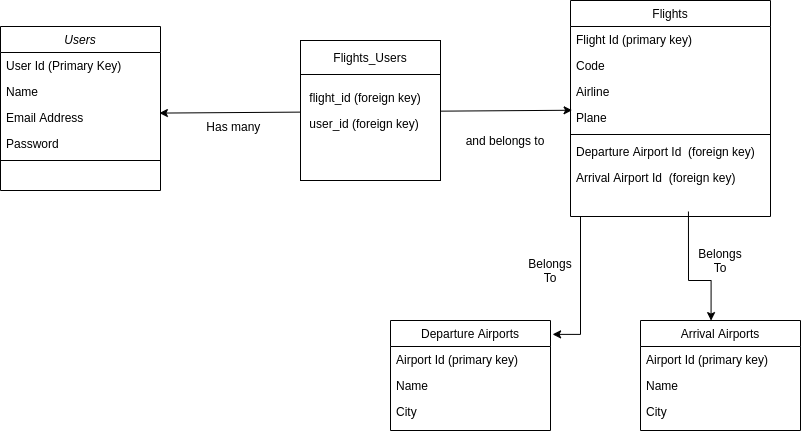

The diagram above was exported from draw.io. Its source (the exported page's mxGraphModel, read from the mxfile embedded in the PNG):
<mxGraphModel dx="895" dy="594" grid="1" gridSize="10" guides="1" tooltips="1" connect="1" arrows="1" fold="1" page="1" pageScale="1" pageWidth="827" pageHeight="1169" math="0" shadow="0">
  <root>
    <mxCell id="WIyWlLk6GJQsqaUBKTNV-0" />
    <mxCell id="WIyWlLk6GJQsqaUBKTNV-1" parent="WIyWlLk6GJQsqaUBKTNV-0" />
    <mxCell id="_bWyDtaWgUvE2twls3tI-25" value="" style="endArrow=classic;startArrow=classic;html=1;exitX=0.993;exitY=0.33;exitDx=0;exitDy=0;exitPerimeter=0;entryX=0.008;entryY=0.221;entryDx=0;entryDy=0;entryPerimeter=0;" parent="WIyWlLk6GJQsqaUBKTNV-1" source="zkfFHV4jXpPFQw0GAbJ--2" target="zkfFHV4jXpPFQw0GAbJ--20" edge="1">
      <mxGeometry width="50" height="50" relative="1" as="geometry">
        <mxPoint x="168.8800000000001" y="212.58000000000004" as="sourcePoint" />
        <mxPoint x="577.2" y="209.82399999999996" as="targetPoint" />
      </mxGeometry>
    </mxCell>
    <mxCell id="zkfFHV4jXpPFQw0GAbJ--0" value="Users" style="swimlane;fontStyle=2;align=center;verticalAlign=top;childLayout=stackLayout;horizontal=1;startSize=26;horizontalStack=0;resizeParent=1;resizeLast=0;collapsible=1;marginBottom=0;rounded=0;shadow=0;strokeWidth=1;" parent="WIyWlLk6GJQsqaUBKTNV-1" vertex="1">
      <mxGeometry x="10" y="126" width="160" height="164" as="geometry">
        <mxRectangle x="230" y="140" width="160" height="26" as="alternateBounds" />
      </mxGeometry>
    </mxCell>
    <mxCell id="_bWyDtaWgUvE2twls3tI-2" value="User Id (Primary Key)" style="text;align=left;verticalAlign=top;spacingLeft=4;spacingRight=4;overflow=hidden;rotatable=0;points=[[0,0.5],[1,0.5]];portConstraint=eastwest;" parent="zkfFHV4jXpPFQw0GAbJ--0" vertex="1">
      <mxGeometry y="26" width="160" height="26" as="geometry" />
    </mxCell>
    <mxCell id="zkfFHV4jXpPFQw0GAbJ--1" value="Name" style="text;align=left;verticalAlign=top;spacingLeft=4;spacingRight=4;overflow=hidden;rotatable=0;points=[[0,0.5],[1,0.5]];portConstraint=eastwest;" parent="zkfFHV4jXpPFQw0GAbJ--0" vertex="1">
      <mxGeometry y="52" width="160" height="26" as="geometry" />
    </mxCell>
    <mxCell id="zkfFHV4jXpPFQw0GAbJ--2" value="Email Address" style="text;align=left;verticalAlign=top;spacingLeft=4;spacingRight=4;overflow=hidden;rotatable=0;points=[[0,0.5],[1,0.5]];portConstraint=eastwest;rounded=0;shadow=0;html=0;" parent="zkfFHV4jXpPFQw0GAbJ--0" vertex="1">
      <mxGeometry y="78" width="160" height="26" as="geometry" />
    </mxCell>
    <mxCell id="zkfFHV4jXpPFQw0GAbJ--3" value="Password" style="text;align=left;verticalAlign=top;spacingLeft=4;spacingRight=4;overflow=hidden;rotatable=0;points=[[0,0.5],[1,0.5]];portConstraint=eastwest;rounded=0;shadow=0;html=0;" parent="zkfFHV4jXpPFQw0GAbJ--0" vertex="1">
      <mxGeometry y="104" width="160" height="26" as="geometry" />
    </mxCell>
    <mxCell id="zkfFHV4jXpPFQw0GAbJ--4" value="" style="line;html=1;strokeWidth=1;align=left;verticalAlign=middle;spacingTop=-1;spacingLeft=3;spacingRight=3;rotatable=0;labelPosition=right;points=[];portConstraint=eastwest;" parent="zkfFHV4jXpPFQw0GAbJ--0" vertex="1">
      <mxGeometry y="130" width="160" height="8" as="geometry" />
    </mxCell>
    <mxCell id="zkfFHV4jXpPFQw0GAbJ--13" value="Departure Airports" style="swimlane;fontStyle=0;align=center;verticalAlign=top;childLayout=stackLayout;horizontal=1;startSize=26;horizontalStack=0;resizeParent=1;resizeLast=0;collapsible=1;marginBottom=0;rounded=0;shadow=0;strokeWidth=1;" parent="WIyWlLk6GJQsqaUBKTNV-1" vertex="1">
      <mxGeometry x="400" y="420" width="160" height="110" as="geometry">
        <mxRectangle x="340" y="380" width="170" height="26" as="alternateBounds" />
      </mxGeometry>
    </mxCell>
    <mxCell id="zkfFHV4jXpPFQw0GAbJ--14" value="Airport Id (primary key)" style="text;align=left;verticalAlign=top;spacingLeft=4;spacingRight=4;overflow=hidden;rotatable=0;points=[[0,0.5],[1,0.5]];portConstraint=eastwest;" parent="zkfFHV4jXpPFQw0GAbJ--13" vertex="1">
      <mxGeometry y="26" width="160" height="26" as="geometry" />
    </mxCell>
    <mxCell id="_bWyDtaWgUvE2twls3tI-10" value="Name" style="text;align=left;verticalAlign=top;spacingLeft=4;spacingRight=4;overflow=hidden;rotatable=0;points=[[0,0.5],[1,0.5]];portConstraint=eastwest;" parent="zkfFHV4jXpPFQw0GAbJ--13" vertex="1">
      <mxGeometry y="52" width="160" height="26" as="geometry" />
    </mxCell>
    <mxCell id="_bWyDtaWgUvE2twls3tI-11" value="City" style="text;align=left;verticalAlign=top;spacingLeft=4;spacingRight=4;overflow=hidden;rotatable=0;points=[[0,0.5],[1,0.5]];portConstraint=eastwest;" parent="zkfFHV4jXpPFQw0GAbJ--13" vertex="1">
      <mxGeometry y="78" width="160" height="26" as="geometry" />
    </mxCell>
    <mxCell id="_bWyDtaWgUvE2twls3tI-12" style="edgeStyle=orthogonalEdgeStyle;rounded=0;orthogonalLoop=1;jettySize=auto;html=1;entryX=1.013;entryY=0.126;entryDx=0;entryDy=0;entryPerimeter=0;" parent="WIyWlLk6GJQsqaUBKTNV-1" source="zkfFHV4jXpPFQw0GAbJ--17" target="zkfFHV4jXpPFQw0GAbJ--13" edge="1">
      <mxGeometry relative="1" as="geometry">
        <mxPoint x="650" y="440" as="targetPoint" />
        <Array as="points">
          <mxPoint x="590" y="434" />
        </Array>
      </mxGeometry>
    </mxCell>
    <mxCell id="zkfFHV4jXpPFQw0GAbJ--17" value="Flights" style="swimlane;fontStyle=0;align=center;verticalAlign=top;childLayout=stackLayout;horizontal=1;startSize=26;horizontalStack=0;resizeParent=1;resizeLast=0;collapsible=1;marginBottom=0;rounded=0;shadow=0;strokeWidth=1;" parent="WIyWlLk6GJQsqaUBKTNV-1" vertex="1">
      <mxGeometry x="580" y="100" width="200" height="216" as="geometry">
        <mxRectangle x="550" y="140" width="160" height="26" as="alternateBounds" />
      </mxGeometry>
    </mxCell>
    <mxCell id="zkfFHV4jXpPFQw0GAbJ--25" value="Flight Id (primary key)" style="text;align=left;verticalAlign=top;spacingLeft=4;spacingRight=4;overflow=hidden;rotatable=0;points=[[0,0.5],[1,0.5]];portConstraint=eastwest;" parent="zkfFHV4jXpPFQw0GAbJ--17" vertex="1">
      <mxGeometry y="26" width="200" height="26" as="geometry" />
    </mxCell>
    <mxCell id="zkfFHV4jXpPFQw0GAbJ--18" value="Code" style="text;align=left;verticalAlign=top;spacingLeft=4;spacingRight=4;overflow=hidden;rotatable=0;points=[[0,0.5],[1,0.5]];portConstraint=eastwest;" parent="zkfFHV4jXpPFQw0GAbJ--17" vertex="1">
      <mxGeometry y="52" width="200" height="26" as="geometry" />
    </mxCell>
    <mxCell id="zkfFHV4jXpPFQw0GAbJ--19" value="Airline" style="text;align=left;verticalAlign=top;spacingLeft=4;spacingRight=4;overflow=hidden;rotatable=0;points=[[0,0.5],[1,0.5]];portConstraint=eastwest;rounded=0;shadow=0;html=0;" parent="zkfFHV4jXpPFQw0GAbJ--17" vertex="1">
      <mxGeometry y="78" width="200" height="26" as="geometry" />
    </mxCell>
    <mxCell id="zkfFHV4jXpPFQw0GAbJ--20" value="Plane" style="text;align=left;verticalAlign=top;spacingLeft=4;spacingRight=4;overflow=hidden;rotatable=0;points=[[0,0.5],[1,0.5]];portConstraint=eastwest;rounded=0;shadow=0;html=0;" parent="zkfFHV4jXpPFQw0GAbJ--17" vertex="1">
      <mxGeometry y="104" width="200" height="26" as="geometry" />
    </mxCell>
    <mxCell id="zkfFHV4jXpPFQw0GAbJ--23" value="" style="line;html=1;strokeWidth=1;align=left;verticalAlign=middle;spacingTop=-1;spacingLeft=3;spacingRight=3;rotatable=0;labelPosition=right;points=[];portConstraint=eastwest;" parent="zkfFHV4jXpPFQw0GAbJ--17" vertex="1">
      <mxGeometry y="130" width="200" height="8" as="geometry" />
    </mxCell>
    <mxCell id="zkfFHV4jXpPFQw0GAbJ--24" value="Departure Airport Id  (foreign key)" style="text;align=left;verticalAlign=top;spacingLeft=4;spacingRight=4;overflow=hidden;rotatable=0;points=[[0,0.5],[1,0.5]];portConstraint=eastwest;" parent="zkfFHV4jXpPFQw0GAbJ--17" vertex="1">
      <mxGeometry y="138" width="200" height="26" as="geometry" />
    </mxCell>
    <mxCell id="_bWyDtaWgUvE2twls3tI-9" value="Arrival Airport Id  (foreign key)" style="text;align=left;verticalAlign=top;spacingLeft=4;spacingRight=4;overflow=hidden;rotatable=0;points=[[0,0.5],[1,0.5]];portConstraint=eastwest;" parent="zkfFHV4jXpPFQw0GAbJ--17" vertex="1">
      <mxGeometry y="164" width="200" height="26" as="geometry" />
    </mxCell>
    <mxCell id="_bWyDtaWgUvE2twls3tI-3" value="" style="whiteSpace=wrap;html=1;aspect=fixed;" parent="WIyWlLk6GJQsqaUBKTNV-1" vertex="1">
      <mxGeometry x="310" y="140" width="140" height="140" as="geometry" />
    </mxCell>
    <mxCell id="_bWyDtaWgUvE2twls3tI-4" value="Flights_Users" style="rounded=0;whiteSpace=wrap;html=1;" parent="WIyWlLk6GJQsqaUBKTNV-1" vertex="1">
      <mxGeometry x="310" y="140" width="140" height="34" as="geometry" />
    </mxCell>
    <mxCell id="_bWyDtaWgUvE2twls3tI-13" value="Belongs To" style="text;html=1;strokeColor=none;fillColor=none;align=center;verticalAlign=middle;whiteSpace=wrap;rounded=0;" parent="WIyWlLk6GJQsqaUBKTNV-1" vertex="1">
      <mxGeometry x="530" y="360" width="60" height="20" as="geometry" />
    </mxCell>
    <mxCell id="_bWyDtaWgUvE2twls3tI-14" value="Arrival Airports" style="swimlane;fontStyle=0;align=center;verticalAlign=top;childLayout=stackLayout;horizontal=1;startSize=26;horizontalStack=0;resizeParent=1;resizeLast=0;collapsible=1;marginBottom=0;rounded=0;shadow=0;strokeWidth=1;" parent="WIyWlLk6GJQsqaUBKTNV-1" vertex="1">
      <mxGeometry x="650" y="420" width="160" height="110" as="geometry">
        <mxRectangle x="340" y="380" width="170" height="26" as="alternateBounds" />
      </mxGeometry>
    </mxCell>
    <mxCell id="_bWyDtaWgUvE2twls3tI-15" value="Airport Id (primary key)" style="text;align=left;verticalAlign=top;spacingLeft=4;spacingRight=4;overflow=hidden;rotatable=0;points=[[0,0.5],[1,0.5]];portConstraint=eastwest;" parent="_bWyDtaWgUvE2twls3tI-14" vertex="1">
      <mxGeometry y="26" width="160" height="26" as="geometry" />
    </mxCell>
    <mxCell id="_bWyDtaWgUvE2twls3tI-16" value="Name" style="text;align=left;verticalAlign=top;spacingLeft=4;spacingRight=4;overflow=hidden;rotatable=0;points=[[0,0.5],[1,0.5]];portConstraint=eastwest;" parent="_bWyDtaWgUvE2twls3tI-14" vertex="1">
      <mxGeometry y="52" width="160" height="26" as="geometry" />
    </mxCell>
    <mxCell id="_bWyDtaWgUvE2twls3tI-17" value="City" style="text;align=left;verticalAlign=top;spacingLeft=4;spacingRight=4;overflow=hidden;rotatable=0;points=[[0,0.5],[1,0.5]];portConstraint=eastwest;" parent="_bWyDtaWgUvE2twls3tI-14" vertex="1">
      <mxGeometry y="78" width="160" height="26" as="geometry" />
    </mxCell>
    <mxCell id="_bWyDtaWgUvE2twls3tI-18" style="edgeStyle=orthogonalEdgeStyle;rounded=0;orthogonalLoop=1;jettySize=auto;html=1;entryX=0.441;entryY=0.001;entryDx=0;entryDy=0;entryPerimeter=0;" parent="WIyWlLk6GJQsqaUBKTNV-1" target="_bWyDtaWgUvE2twls3tI-14" edge="1">
      <mxGeometry relative="1" as="geometry">
        <mxPoint x="720" y="410" as="targetPoint" />
        <mxPoint x="697.9544827586207" y="311.03" as="sourcePoint" />
        <Array as="points">
          <mxPoint x="698" y="380" />
          <mxPoint x="721" y="380" />
        </Array>
      </mxGeometry>
    </mxCell>
    <mxCell id="_bWyDtaWgUvE2twls3tI-19" value="Belongs To" style="text;html=1;strokeColor=none;fillColor=none;align=center;verticalAlign=middle;whiteSpace=wrap;rounded=0;" parent="WIyWlLk6GJQsqaUBKTNV-1" vertex="1">
      <mxGeometry x="700" y="350" width="60" height="20" as="geometry" />
    </mxCell>
    <mxCell id="_bWyDtaWgUvE2twls3tI-7" value=" flight_id (foreign key)" style="text;align=left;verticalAlign=top;spacingLeft=4;spacingRight=4;overflow=hidden;rotatable=0;points=[[0,0.5],[1,0.5]];portConstraint=eastwest;rounded=0;shadow=0;html=0;" parent="WIyWlLk6GJQsqaUBKTNV-1" vertex="1">
      <mxGeometry x="310" y="184" width="143.5" height="26" as="geometry" />
    </mxCell>
    <mxCell id="_bWyDtaWgUvE2twls3tI-6" value=" user_id (foreign key)" style="text;align=left;verticalAlign=top;spacingLeft=4;spacingRight=4;overflow=hidden;rotatable=0;points=[[0,0.5],[1,0.5]];portConstraint=eastwest;rounded=0;shadow=0;html=0;" parent="WIyWlLk6GJQsqaUBKTNV-1" vertex="1">
      <mxGeometry x="310" y="210" width="143.5" height="26" as="geometry" />
    </mxCell>
    <mxCell id="_bWyDtaWgUvE2twls3tI-21" value="Has many&amp;nbsp;" style="text;html=1;strokeColor=none;fillColor=none;align=center;verticalAlign=middle;whiteSpace=wrap;rounded=0;" parent="WIyWlLk6GJQsqaUBKTNV-1" vertex="1">
      <mxGeometry x="190" y="216" width="110" height="20" as="geometry" />
    </mxCell>
    <mxCell id="_bWyDtaWgUvE2twls3tI-24" value="and belongs to" style="text;html=1;strokeColor=none;fillColor=none;align=center;verticalAlign=middle;whiteSpace=wrap;rounded=0;" parent="WIyWlLk6GJQsqaUBKTNV-1" vertex="1">
      <mxGeometry x="460" y="230" width="110" height="20" as="geometry" />
    </mxCell>
  </root>
</mxGraphModel>